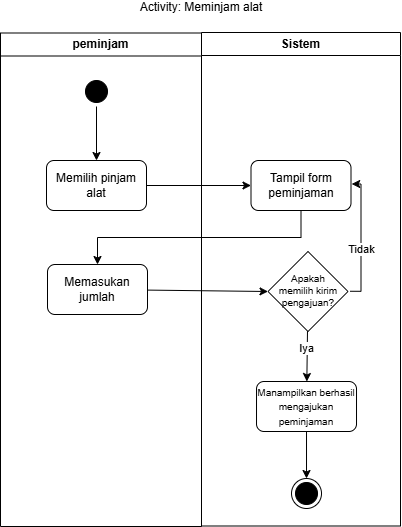

The diagram above was exported from draw.io. Its source (the exported page's mxGraphModel, read from the mxfile embedded in the PNG):
<mxGraphModel dx="995" dy="848" grid="1" gridSize="10" guides="1" tooltips="1" connect="1" arrows="1" fold="1" page="1" pageScale="1" pageWidth="850" pageHeight="1100" math="0" shadow="0">
  <root>
    <mxCell id="0" />
    <mxCell id="1" parent="0" />
    <mxCell id="PZH1jpqzAq_OOHvyngqn-29" edge="1" parent="1" style="rounded=0;orthogonalLoop=1;jettySize=auto;html=1;entryX=0;entryY=0.5;entryDx=0;entryDy=0;">
      <mxGeometry relative="1" as="geometry">
        <mxPoint x="465.01" y="495" as="targetPoint" />
      </mxGeometry>
    </mxCell>
    <mxCell id="PZH1jpqzAq_OOHvyngqn-31" edge="1" parent="1" style="edgeStyle=orthogonalEdgeStyle;rounded=0;orthogonalLoop=1;jettySize=auto;html=1;entryX=0;entryY=0.5;entryDx=0;entryDy=0;">
      <mxGeometry relative="1" as="geometry">
        <mxPoint x="376.5" y="706" as="sourcePoint" />
      </mxGeometry>
    </mxCell>
    <mxCell id="PZH1jpqzAq_OOHvyngqn-75" edge="1" parent="1" style="rounded=0;orthogonalLoop=1;jettySize=auto;html=1;entryX=0;entryY=0.5;entryDx=0;entryDy=0;">
      <mxGeometry relative="1" as="geometry">
        <mxPoint x="1062.01" y="635.3333435058594" as="targetPoint" />
      </mxGeometry>
    </mxCell>
    <mxCell id="PZH1jpqzAq_OOHvyngqn-77" edge="1" parent="1" style="edgeStyle=orthogonalEdgeStyle;rounded=0;orthogonalLoop=1;jettySize=auto;html=1;entryX=0;entryY=0.5;entryDx=0;entryDy=0;">
      <mxGeometry relative="1" as="geometry">
        <mxPoint x="973.5" y="846.3333435058594" as="sourcePoint" />
      </mxGeometry>
    </mxCell>
    <mxCell id="VsM4b0jQJsc5gNPOaWPS-106" parent="1" style="swimlane;whiteSpace=wrap;html=1;" value="peminjam" vertex="1">
      <mxGeometry height="493.5" width="201" x="270" y="520.5" as="geometry" />
    </mxCell>
    <mxCell id="VsM4b0jQJsc5gNPOaWPS-107" edge="1" parent="VsM4b0jQJsc5gNPOaWPS-106" style="edgeStyle=orthogonalEdgeStyle;rounded=0;orthogonalLoop=1;jettySize=auto;html=1;">
      <mxGeometry relative="1" as="geometry">
        <mxPoint x="93.75" y="339.5" as="sourcePoint" />
      </mxGeometry>
    </mxCell>
    <mxCell id="VsM4b0jQJsc5gNPOaWPS-108" edge="1" parent="VsM4b0jQJsc5gNPOaWPS-106" style="edgeStyle=orthogonalEdgeStyle;rounded=0;orthogonalLoop=1;jettySize=auto;html=1;">
      <mxGeometry relative="1" as="geometry">
        <mxPoint x="93.74999999999977" y="388.75" as="sourcePoint" />
      </mxGeometry>
    </mxCell>
    <mxCell id="VsM4b0jQJsc5gNPOaWPS-109" edge="1" parent="VsM4b0jQJsc5gNPOaWPS-106" style="edgeStyle=orthogonalEdgeStyle;rounded=0;orthogonalLoop=1;jettySize=auto;html=1;">
      <mxGeometry relative="1" as="geometry">
        <mxPoint x="100.5" y="549.5" as="sourcePoint" />
      </mxGeometry>
    </mxCell>
    <mxCell id="VsM4b0jQJsc5gNPOaWPS-110" parent="VsM4b0jQJsc5gNPOaWPS-106" style="html=1;dashed=0;whiteSpace=wrap;rounded=1;" value="Memilih pinjam alat" vertex="1">
      <mxGeometry height="50" width="100" x="46" y="127.5" as="geometry" />
    </mxCell>
    <mxCell id="VsM4b0jQJsc5gNPOaWPS-111" parent="VsM4b0jQJsc5gNPOaWPS-106" style="html=1;dashed=0;whiteSpace=wrap;rounded=1;" value="Memasukan jumlah" vertex="1">
      <mxGeometry height="50" width="100" x="47" y="231.5" as="geometry" />
    </mxCell>
    <mxCell id="VsM4b0jQJsc5gNPOaWPS-112" edge="1" parent="VsM4b0jQJsc5gNPOaWPS-106" source="VsM4b0jQJsc5gNPOaWPS-113" style="edgeStyle=none;html=1;entryX=0.5;entryY=0;entryDx=0;entryDy=0;" target="VsM4b0jQJsc5gNPOaWPS-110">
      <mxGeometry relative="1" as="geometry" />
    </mxCell>
    <mxCell id="VsM4b0jQJsc5gNPOaWPS-113" parent="VsM4b0jQJsc5gNPOaWPS-106" style="ellipse;html=1;shape=startState;fillColor=#000000;strokeColor=#000000;" value="" vertex="1">
      <mxGeometry height="30" width="30" x="81" y="43.5" as="geometry" />
    </mxCell>
    <mxCell id="VsM4b0jQJsc5gNPOaWPS-114" parent="1" style="swimlane;whiteSpace=wrap;html=1;" value="Sistem" vertex="1">
      <mxGeometry height="493.5" width="199" x="471" y="520" as="geometry" />
    </mxCell>
    <mxCell id="VsM4b0jQJsc5gNPOaWPS-115" edge="1" parent="VsM4b0jQJsc5gNPOaWPS-114" style="edgeStyle=orthogonalEdgeStyle;rounded=0;orthogonalLoop=1;jettySize=auto;html=1;entryX=0.5;entryY=0;entryDx=0;entryDy=0;">
      <mxGeometry relative="1" as="geometry">
        <mxPoint x="100.00999999999999" y="320" as="sourcePoint" />
      </mxGeometry>
    </mxCell>
    <mxCell id="VsM4b0jQJsc5gNPOaWPS-116" parent="VsM4b0jQJsc5gNPOaWPS-114" style="ellipse;html=1;shape=endState;fillColor=#000000;strokeColor=#000000;" value="" vertex="1">
      <mxGeometry height="30" width="30" x="90.00999999999999" y="446" as="geometry" />
    </mxCell>
    <mxCell id="VsM4b0jQJsc5gNPOaWPS-117" edge="1" parent="VsM4b0jQJsc5gNPOaWPS-114" style="edgeStyle=orthogonalEdgeStyle;rounded=0;orthogonalLoop=1;jettySize=auto;html=1;entryX=0.5;entryY=0;entryDx=0;entryDy=0;">
      <mxGeometry relative="1" as="geometry">
        <mxPoint x="99.53846153846143" y="689.9604931020258" as="sourcePoint" />
      </mxGeometry>
    </mxCell>
    <mxCell id="VsM4b0jQJsc5gNPOaWPS-118" connectable="0" parent="VsM4b0jQJsc5gNPOaWPS-117" style="edgeLabel;html=1;align=center;verticalAlign=middle;resizable=0;points=[];" value="Iya" vertex="1">
      <mxGeometry relative="1" x="-0.4558" as="geometry">
        <mxPoint as="offset" />
      </mxGeometry>
    </mxCell>
    <mxCell id="VsM4b0jQJsc5gNPOaWPS-119" edge="1" parent="VsM4b0jQJsc5gNPOaWPS-114" source="VsM4b0jQJsc5gNPOaWPS-120" style="edgeStyle=none;html=1;entryX=0.5;entryY=0;entryDx=0;entryDy=0;" target="VsM4b0jQJsc5gNPOaWPS-116">
      <mxGeometry relative="1" as="geometry" />
    </mxCell>
    <mxCell id="VsM4b0jQJsc5gNPOaWPS-120" parent="VsM4b0jQJsc5gNPOaWPS-114" style="html=1;dashed=0;whiteSpace=wrap;rounded=1;" value="&lt;font style=&quot;font-size: 10px;&quot;&gt;Manampilkan berhasil mengajukan peminjaman&lt;/font&gt;" vertex="1">
      <mxGeometry height="50" width="100" x="55.00999999999999" y="349" as="geometry" />
    </mxCell>
    <mxCell id="VsM4b0jQJsc5gNPOaWPS-121" edge="1" parent="VsM4b0jQJsc5gNPOaWPS-114" source="VsM4b0jQJsc5gNPOaWPS-123" style="edgeStyle=none;html=1;" target="VsM4b0jQJsc5gNPOaWPS-120">
      <mxGeometry relative="1" as="geometry" />
    </mxCell>
    <mxCell id="VsM4b0jQJsc5gNPOaWPS-122" connectable="0" parent="VsM4b0jQJsc5gNPOaWPS-121" style="edgeLabel;html=1;align=center;verticalAlign=middle;resizable=0;points=[];" value="Iya" vertex="1">
      <mxGeometry relative="1" x="-0.3306" y="-1" as="geometry">
        <mxPoint as="offset" />
      </mxGeometry>
    </mxCell>
    <mxCell id="VsM4b0jQJsc5gNPOaWPS-123" parent="VsM4b0jQJsc5gNPOaWPS-114" style="rhombus;whiteSpace=wrap;html=1;shapeInside=1;fontSize=10;" value="Apakah memilih kirim pengajuan?" vertex="1">
      <mxGeometry height="80" width="80" x="66.5" y="219" as="geometry" />
    </mxCell>
    <mxCell id="VsM4b0jQJsc5gNPOaWPS-124" parent="VsM4b0jQJsc5gNPOaWPS-114" style="html=1;dashed=0;whiteSpace=wrap;rounded=1;" value="Tampil form peminjaman" vertex="1">
      <mxGeometry height="50" width="100" x="49.5" y="128" as="geometry" />
    </mxCell>
    <mxCell id="VsM4b0jQJsc5gNPOaWPS-125" edge="1" parent="VsM4b0jQJsc5gNPOaWPS-114" source="VsM4b0jQJsc5gNPOaWPS-123" style="edgeStyle=orthogonalEdgeStyle;html=1;entryX=1.007;entryY=0.47;entryDx=0;entryDy=0;entryPerimeter=0;exitX=1.028;exitY=0.497;exitDx=0;exitDy=0;exitPerimeter=0;rounded=0;curved=0;" target="VsM4b0jQJsc5gNPOaWPS-124">
      <mxGeometry relative="1" as="geometry">
        <Array as="points">
          <mxPoint x="159.51" y="258.79" />
          <mxPoint x="159.51" y="150.51" />
        </Array>
      </mxGeometry>
    </mxCell>
    <mxCell id="VsM4b0jQJsc5gNPOaWPS-126" connectable="0" parent="VsM4b0jQJsc5gNPOaWPS-125" style="edgeLabel;html=1;align=center;verticalAlign=middle;resizable=0;points=[];" value="Tidak" vertex="1">
      <mxGeometry relative="1" x="-0.1635" as="geometry">
        <mxPoint as="offset" />
      </mxGeometry>
    </mxCell>
    <mxCell id="VsM4b0jQJsc5gNPOaWPS-127" parent="1" style="text;html=1;whiteSpace=wrap;align=center;verticalAlign=middle;rounded=0;" value="Activity: Meminjam alat" vertex="1">
      <mxGeometry height="10" width="290" x="326" y="490" as="geometry" />
    </mxCell>
    <mxCell id="VsM4b0jQJsc5gNPOaWPS-128" edge="1" parent="1" source="VsM4b0jQJsc5gNPOaWPS-110" style="edgeStyle=none;html=1;entryX=0;entryY=0.5;entryDx=0;entryDy=0;" target="VsM4b0jQJsc5gNPOaWPS-124">
      <mxGeometry relative="1" as="geometry" />
    </mxCell>
    <mxCell id="VsM4b0jQJsc5gNPOaWPS-129" edge="1" parent="1" source="VsM4b0jQJsc5gNPOaWPS-124" style="edgeStyle=orthogonalEdgeStyle;html=1;exitX=0.5;exitY=1;exitDx=0;exitDy=0;entryX=0.5;entryY=0;entryDx=0;entryDy=0;rounded=0;curved=0;" target="VsM4b0jQJsc5gNPOaWPS-111">
      <mxGeometry relative="1" as="geometry" />
    </mxCell>
    <mxCell id="VsM4b0jQJsc5gNPOaWPS-130" edge="1" parent="1" source="VsM4b0jQJsc5gNPOaWPS-111" style="edgeStyle=none;html=1;entryX=0;entryY=0.5;entryDx=0;entryDy=0;" target="VsM4b0jQJsc5gNPOaWPS-123">
      <mxGeometry relative="1" as="geometry" />
    </mxCell>
  </root>
</mxGraphModel>